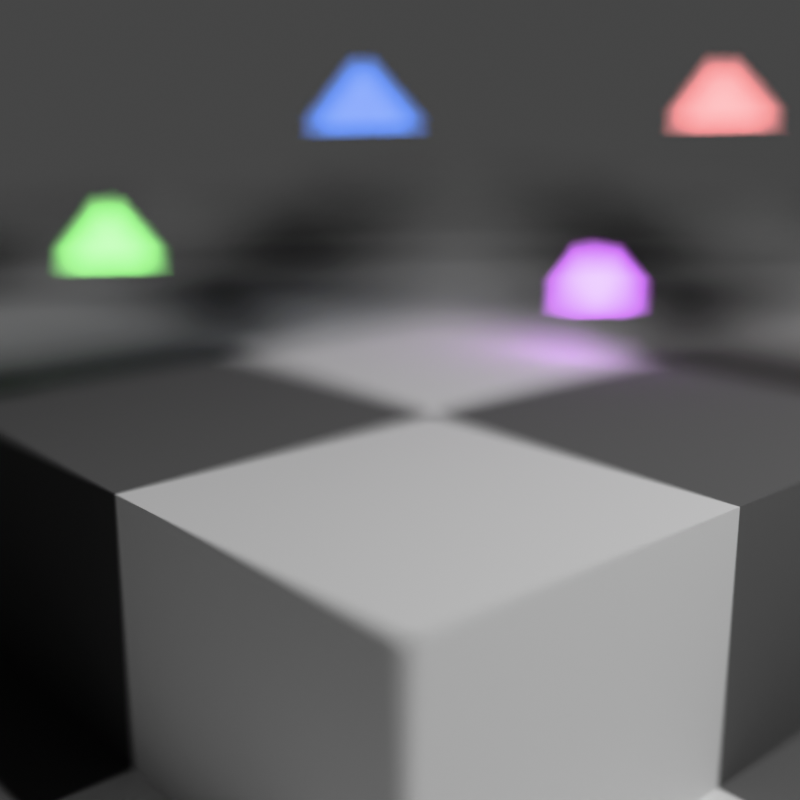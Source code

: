 # Source: osl_camera_advanced.blend  (saved by Blender 5.0.109; exported with 4.5.12 LTS)
import bpy
from mathutils import Matrix  # noqa: F401  (used for matrix-valued properties, if any)

bpy.ops.wm.read_factory_settings(use_empty=True)
scene = bpy.context.scene
scene.name = 'Scene'

# ---- collections
col_collection = bpy.data.collections.new('Collection'); scene.collection.children.link(col_collection)

# ---- materials (node trees are filled in below, after node groups)
mat_material = bpy.data.materials.new('Material')
mat_material.alpha_threshold = 0.0
mat_material.use_backface_culling_lightprobe_volume = False
mat_material.roughness = 0.5
mat_material.line_color = (0.0, 0.0, 0.0, 1.0)
mat_material_001 = bpy.data.materials.new('Material.001')
mat_material_001.use_backface_culling_lightprobe_volume = False
mat_material_002 = bpy.data.materials.new('Material.002')
mat_material_002.use_backface_culling_lightprobe_volume = False
mat_material_003 = bpy.data.materials.new('Material.003')
mat_material_003.use_backface_culling_lightprobe_volume = False
mat_material_004 = bpy.data.materials.new('Material.004')
mat_material_004.use_backface_culling_lightprobe_volume = False

# ---- material node trees
mat_material.use_nodes = True; mat_material.node_tree.nodes.clear()
_N = mat_material.node_tree.nodes; _L = mat_material.node_tree.links
n0 = _N.new('ShaderNodeOutputMaterial'); n0.name = 'Material Output'; n0.location = (200, 100)
n1 = _N.new('ShaderNodeBsdfDiffuse'); n1.name = 'Diffuse BSDF'; n1.location = (-10, 82)
n2 = _N.new('ShaderNodeTexChecker'); n2.name = 'Checker Texture'; n2.location = (-211, 67)
n2.inputs[3].default_value = 0.45
n3 = _N.new('ShaderNodeNewGeometry'); n3.name = 'Geometry'; n3.location = (-428, 91)
_L.new(n1.outputs[0], n0.inputs[0])
_L.new(n2.outputs[0], n1.inputs[0])
_L.new(n3.outputs[0], n2.inputs[0])
n0.is_active_output = True
mat_material_001.use_nodes = True; mat_material_001.node_tree.nodes.clear()
_N = mat_material_001.node_tree.nodes; _L = mat_material_001.node_tree.links
n0 = _N.new('ShaderNodeOutputMaterial'); n0.name = 'Material Output'; n0.location = (200, 100)
n1 = _N.new('ShaderNodeEmission'); n1.name = 'Emission'; n1.location = (-200, 100)
n1.inputs[0].default_value = (1.0, 0.3095, 0.3156, 1.0)
n1.inputs[1].default_value = 10.0
_L.new(n1.outputs[0], n0.inputs[0])
n0.is_active_output = True
mat_material_002.use_nodes = True; mat_material_002.node_tree.nodes.clear()
_N = mat_material_002.node_tree.nodes; _L = mat_material_002.node_tree.links
n0 = _N.new('ShaderNodeOutputMaterial'); n0.name = 'Material Output'; n0.location = (200, 100)
n1 = _N.new('ShaderNodeEmission'); n1.name = 'Emission'; n1.location = (-200, 100)
n1.inputs[0].default_value = (0.3472, 1.0, 0.2566, 1.0)
n1.inputs[1].default_value = 10.0
_L.new(n1.outputs[0], n0.inputs[0])
n0.is_active_output = True
mat_material_003.use_nodes = True; mat_material_003.node_tree.nodes.clear()
_N = mat_material_003.node_tree.nodes; _L = mat_material_003.node_tree.links
n0 = _N.new('ShaderNodeOutputMaterial'); n0.name = 'Material Output'; n0.location = (200, 100)
n1 = _N.new('ShaderNodeEmission'); n1.name = 'Emission'; n1.location = (-200, 100)
n1.inputs[0].default_value = (0.1135, 0.2954, 1.0, 1.0)
n1.inputs[1].default_value = 10.0
_L.new(n1.outputs[0], n0.inputs[0])
n0.is_active_output = True
mat_material_004.use_nodes = True; mat_material_004.node_tree.nodes.clear()
_N = mat_material_004.node_tree.nodes; _L = mat_material_004.node_tree.links
n0 = _N.new('ShaderNodeOutputMaterial'); n0.name = 'Material Output'; n0.location = (200, 100)
n1 = _N.new('ShaderNodeEmission'); n1.name = 'Emission'; n1.location = (-200, 100)
n1.inputs[0].default_value = (0.6698, 0.1758, 1.0, 1.0)
n1.inputs[1].default_value = 10.0
_L.new(n1.outputs[0], n0.inputs[0])
n0.is_active_output = True

# ---- world
world_world = bpy.data.worlds.new('World'); scene.world = world_world
world_world.use_nodes = True; world_world.node_tree.nodes.clear()
_N = world_world.node_tree.nodes; _L = world_world.node_tree.links
n0 = _N.new('ShaderNodeOutputWorld'); n0.name = 'World Output'; n0.location = (200, 100)
n1 = _N.new('ShaderNodeBackground'); n1.name = 'Background'; n1.location = (-200, 100)
n1.inputs[0].default_value = (0.1, 0.1, 0.1, 1.0)
_L.new(n1.outputs[0], n0.inputs[0])
n0.is_active_output = True
world_world.color = (0.05088, 0.05088, 0.05088)
world_world.sun_shadow_jitter_overblur = 0.0

# ---- cameras
cam_camera = bpy.data.cameras.new('Camera')
cam_camera.type = 'CUSTOM'
cam_camera.clip_end = 100.0
cam_camera.sensor_width = 33.0
cam_camera.ortho_scale = 7.314
cam_camera.dof.use_dof = True
cam_camera.dof.focus_distance = 2.69
cam_camera.dof.aperture_fstop = 0.15
cam_camera.dof.aperture_blades = 3
cam_camera.dof.aperture_rotation = 0.5498
cam_camera.dof.aperture_ratio = 0.729

# ---- lights
light_light = bpy.data.lights.new('Light', 'POINT')
light_light.energy = 1000.0
light_light.shadow_soft_size = 0.1

# ---- meshes
me_cube = bpy.data.meshes.new('Cube')
me_cube.from_pydata([(1.0, 1.0, 1.0), (1.0, 1.0, -1.0), (1.0, -1.0, 1.0), (1.0, -1.0, -1.0), (-1.0, 1.0, 1.0), (-1.0, 1.0, -1.0), (-1.0, -1.0, 1.0), (-1.0, -1.0, -1.0)], [], [(0, 4, 6, 2), (3, 2, 6, 7), (7, 6, 4, 5), (5, 1, 3, 7), (1, 0, 2, 3), (5, 4, 0, 1)])
_uv = me_cube.uv_layers.new(name='UVMap')
_uv.uv.foreach_set('vector', [0.625, 0.5, 0.875, 0.5, 0.875, 0.75, 0.625, 0.75, 0.375, 0.75, 0.625, 0.75, 0.625, 1.0, 0.375, 1.0, 0.375, 0.0, 0.625, 0.0, 0.625, 0.25, 0.375, 0.25, 0.125, 0.5, 0.375, 0.5, 0.375, 0.75, 0.125, 0.75, 0.375, 0.5, 0.625, 0.5, 0.625, 0.75, 0.375, 0.75, 0.375, 0.25, 0.625, 0.25, 0.625, 0.5, 0.375, 0.5])
me_cube.materials.append(mat_material)
me_cube.use_mirror_vertex_groups = False
me_cube.update()
me_plane = bpy.data.meshes.new('Plane')
me_plane.from_pydata([(-1.0, -1.0, 0.0), (1.0, -1.0, 0.0), (-1.0, 1.0, 0.0), (1.0, 1.0, 0.0)], [], [(0, 1, 3, 2)])
_uv = me_plane.uv_layers.new(name='UVMap')
_uv.uv.foreach_set('vector', [0.0, 0.0, 1.0, 0.0, 1.0, 1.0, 0.0, 1.0])
me_plane.materials.append(mat_material)
me_plane.update()
me_cube_001 = bpy.data.meshes.new('Cube.001')
me_cube_001.from_pydata([(-1.0, -1.0, -1.0), (-1.0, -1.0, 1.0), (-1.0, 1.0, -1.0), (-1.0, 1.0, 1.0), (1.0, -1.0, -1.0), (1.0, -1.0, 1.0), (1.0, 1.0, -1.0), (1.0, 1.0, 1.0)], [], [(0, 1, 3, 2), (2, 3, 7, 6), (6, 7, 5, 4), (4, 5, 1, 0), (2, 6, 4, 0), (7, 3, 1, 5)])
_uv = me_cube_001.uv_layers.new(name='UVMap')
_uv.uv.foreach_set('vector', [0.375, 0.0, 0.625, 0.0, 0.625, 0.25, 0.375, 0.25, 0.375, 0.25, 0.625, 0.25, 0.625, 0.5, 0.375, 0.5, 0.375, 0.5, 0.625, 0.5, 0.625, 0.75, 0.375, 0.75, 0.375, 0.75, 0.625, 0.75, 0.625, 1.0, 0.375, 1.0, 0.125, 0.5, 0.375, 0.5, 0.375, 0.75, 0.125, 0.75, 0.625, 0.5, 0.875, 0.5, 0.875, 0.75, 0.625, 0.75])
me_cube_001.materials.append(mat_material_001)
me_cube_001.update()
me_cube_002 = bpy.data.meshes.new('Cube.002')
me_cube_002.from_pydata([(-1.0, -1.0, -1.0), (-1.0, -1.0, 1.0), (-1.0, 1.0, -1.0), (-1.0, 1.0, 1.0), (1.0, -1.0, -1.0), (1.0, -1.0, 1.0), (1.0, 1.0, -1.0), (1.0, 1.0, 1.0)], [], [(0, 1, 3, 2), (2, 3, 7, 6), (6, 7, 5, 4), (4, 5, 1, 0), (2, 6, 4, 0), (7, 3, 1, 5)])
_uv = me_cube_002.uv_layers.new(name='UVMap')
_uv.uv.foreach_set('vector', [0.375, 0.0, 0.625, 0.0, 0.625, 0.25, 0.375, 0.25, 0.375, 0.25, 0.625, 0.25, 0.625, 0.5, 0.375, 0.5, 0.375, 0.5, 0.625, 0.5, 0.625, 0.75, 0.375, 0.75, 0.375, 0.75, 0.625, 0.75, 0.625, 1.0, 0.375, 1.0, 0.125, 0.5, 0.375, 0.5, 0.375, 0.75, 0.125, 0.75, 0.625, 0.5, 0.875, 0.5, 0.875, 0.75, 0.625, 0.75])
me_cube_002.materials.append(mat_material_002)
me_cube_002.update()
me_cube_003 = bpy.data.meshes.new('Cube.003')
me_cube_003.from_pydata([(-1.0, -1.0, -1.0), (-1.0, -1.0, 1.0), (-1.0, 1.0, -1.0), (-1.0, 1.0, 1.0), (1.0, -1.0, -1.0), (1.0, -1.0, 1.0), (1.0, 1.0, -1.0), (1.0, 1.0, 1.0)], [], [(0, 1, 3, 2), (2, 3, 7, 6), (6, 7, 5, 4), (4, 5, 1, 0), (2, 6, 4, 0), (7, 3, 1, 5)])
_uv = me_cube_003.uv_layers.new(name='UVMap')
_uv.uv.foreach_set('vector', [0.375, 0.0, 0.625, 0.0, 0.625, 0.25, 0.375, 0.25, 0.375, 0.25, 0.625, 0.25, 0.625, 0.5, 0.375, 0.5, 0.375, 0.5, 0.625, 0.5, 0.625, 0.75, 0.375, 0.75, 0.375, 0.75, 0.625, 0.75, 0.625, 1.0, 0.375, 1.0, 0.125, 0.5, 0.375, 0.5, 0.375, 0.75, 0.125, 0.75, 0.625, 0.5, 0.875, 0.5, 0.875, 0.75, 0.625, 0.75])
me_cube_003.materials.append(mat_material_003)
me_cube_003.update()
me_cube_004 = bpy.data.meshes.new('Cube.004')
me_cube_004.from_pydata([(-1.0, -1.0, -1.0), (-1.0, -1.0, 1.0), (-1.0, 1.0, -1.0), (-1.0, 1.0, 1.0), (1.0, -1.0, -1.0), (1.0, -1.0, 1.0), (1.0, 1.0, -1.0), (1.0, 1.0, 1.0)], [], [(0, 1, 3, 2), (2, 3, 7, 6), (6, 7, 5, 4), (4, 5, 1, 0), (2, 6, 4, 0), (7, 3, 1, 5)])
_uv = me_cube_004.uv_layers.new(name='UVMap')
_uv.uv.foreach_set('vector', [0.375, 0.0, 0.625, 0.0, 0.625, 0.25, 0.375, 0.25, 0.375, 0.25, 0.625, 0.25, 0.625, 0.5, 0.375, 0.5, 0.375, 0.5, 0.625, 0.5, 0.625, 0.75, 0.375, 0.75, 0.375, 0.75, 0.625, 0.75, 0.625, 1.0, 0.375, 1.0, 0.125, 0.5, 0.375, 0.5, 0.375, 0.75, 0.125, 0.75, 0.625, 0.5, 0.875, 0.5, 0.875, 0.75, 0.625, 0.75])
me_cube_004.materials.append(mat_material_004)
me_cube_004.update()

# ---- objects
ob_cube = bpy.data.objects.new('Cube', me_cube)
ob_light = bpy.data.objects.new('Light', light_light)
ob_camera = bpy.data.objects.new('Camera', cam_camera)
ob_plane = bpy.data.objects.new('Plane', me_plane)
ob_cube_001 = bpy.data.objects.new('Cube.001', me_cube_001)
ob_cube_002 = bpy.data.objects.new('Cube.002', me_cube_002)
ob_cube_003 = bpy.data.objects.new('Cube.003', me_cube_003)
ob_cube_004 = bpy.data.objects.new('Cube.004', me_cube_004)

# ---- transforms, parenting, visibility, modifiers, constraints
ob_cube.location = (0.0, 0.0, -0.2876)
ob_cube.lock_rotations_4d = False
ob_cube.empty_display_type = 'ARROWS'
ob_cube.lineart.crease_threshold = 0.0
ob_light.location = (4.076, 1.005, 5.904)
ob_light.rotation_euler = (0.6503, 0.05522, 1.866)
ob_light.lock_rotations_4d = False
ob_light.empty_display_type = 'ARROWS'
ob_light.color = (0.0, 0.0, 0.0, 0.0)
ob_light.lineart.crease_threshold = 0.0
ob_camera.location = (2.396, -2.256, 1.657)
ob_camera.rotation_euler = (1.303, -1.206e-05, 0.8438)
ob_camera.lock_rotations_4d = False
ob_camera.empty_display_type = 'ARROWS'
ob_camera.color = (0.0, 0.0, 0.0, 0.0)
ob_camera.display_type = 'WIRE'
ob_camera.lineart.crease_threshold = 0.0
ob_plane.location = (0.0, 0.0, 0.0)
ob_plane.scale = (10.0, 10.0, 10.0)
ob_cube_001.location = (-0.9786, 2.787, 1.497)
ob_cube_001.scale = (0.06762, 0.06762, 0.06762)
ob_cube_002.location = (-2.638, 0.4367, 0.8785)
ob_cube_002.scale = (0.06762, 0.06762, 0.06762)
ob_cube_003.location = (-2.914, 2.198, 1.453)
ob_cube_003.scale = (0.06762, 0.06762, 0.06762)
ob_cube_004.location = (-0.2962, 1.064, 0.9203)
ob_cube_004.scale = (0.06762, 0.06762, 0.06762)

# ---- collection membership
col_collection.objects.link(ob_cube)
col_collection.objects.link(ob_light)
col_collection.objects.link(ob_camera)
col_collection.objects.link(ob_plane)
col_collection.objects.link(ob_cube_001)
col_collection.objects.link(ob_cube_002)
col_collection.objects.link(ob_cube_003)
col_collection.objects.link(ob_cube_004)

# ---- scene / render settings (as saved in the file)
scene.camera = ob_camera
scene.frame_start = 1; scene.frame_end = 250; scene.frame_set(1)
scene.render.engine = 'CYCLES'
scene.render.image_settings.compression = 20
scene.render.resolution_x = 128
scene.render.resolution_y = 128
scene.render.bake_bias = 0.0
scene.render.bake_samples = 0
scene.cycles.use_denoising = False
scene.cycles.samples = 4
scene.cycles.use_adaptive_sampling = False
scene.view_settings.view_transform = 'Khronos PBR Neutral'
bpy.context.view_layer.update()
